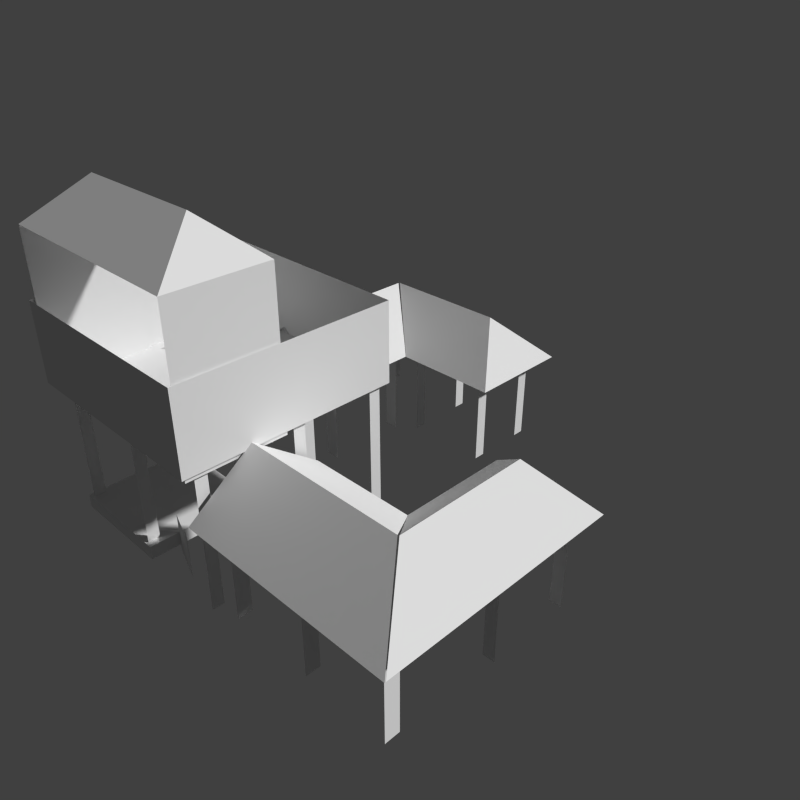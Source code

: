 # Source: H0.blend  (saved by Blender 2.63.0; exported with 4.5.12 LTS)
import bpy
from mathutils import Matrix  # noqa: F401  (used for matrix-valued properties, if any)

bpy.ops.wm.read_factory_settings(use_empty=True)
scene = bpy.context.scene
scene.name = 'Scene'

# ---- collections
col_collection_1 = bpy.data.collections.new('Collection 1'); scene.collection.children.link(col_collection_1)

# ---- world
world_world = bpy.data.worlds.new('World'); scene.world = world_world
world_world.color = (0.05088, 0.05088, 0.05088)
world_world.use_sun_shadow = False
world_world.sun_shadow_jitter_overblur = 0.0
world_world.cycles.sampling_method = 'MANUAL'
world_world.cycles.sample_map_resolution = 256
world_world.light_settings.distance = 0.1

# ---- cameras
cam_camera = bpy.data.cameras.new('Camera')
cam_camera.clip_end = 100.0
cam_camera.lens = 35.0
cam_camera.sensor_width = 32.0
cam_camera.sensor_height = 18.0
cam_camera.dof.focus_distance = 0.0
cam_camera.dof.aperture_fstop = 128.0

# ---- meshes
me_cube = bpy.data.meshes.new('Cube')
me_cube.from_pydata([(0.8273, -0.943, 0.4795), (0.938, -0.943, 0.4795), (0.8273, -0.943, -1.013), (0.938, -0.943, -1.013), (-1.0, -1.0, 0.4415), (-1.0, 1.0, 0.4415), (1.0, 1.0, 0.4415), (1.0, -1.0, 0.4415), (-1.0, -1.0, 1.268), (-1.0, 1.0, 1.268), (1.0, 1.0, 1.268), (1.0, -1.0, 1.268), (-0.9649, -0.977, 1.958), (-0.9649, 0.9625, 1.958), (-0.05902, 0.9625, 1.958), (-0.05902, -0.977, 1.958), (-0.9649, -0.977, 0.3907), (-0.9649, 0.9625, 0.3907), (-0.05902, 0.9625, 0.3907), (-0.05902, -0.977, 0.3907), (-0.4813, -0.6382, 2.362), (-0.4813, 0.6237, 2.362), (-1.003, -0.9972, -3.746e-05), (-0.4, -0.9972, 0.4981), (-1.003, -3.003, -3.733e-05), (-0.4, -2.503, 0.4981), (0.2028, -0.9972, -3.746e-05), (0.2028, -2.003, -3.733e-05), (1.215, -3.002, -3.746e-05), (0.8102, -2.516, 0.4981), (-0.9903, -3.002, -3.736e-05), (-0.3953, -2.516, 0.4981), (1.214, -2.0, -3.746e-05), (0.2084, -2.0, -3.733e-05), (1.026, -2.855, -0.9668), (1.026, -2.745, -0.9668), (1.026, -2.855, 0.04209), (1.026, -2.745, 0.04209), (1.026, -2.255, -0.9668), (1.026, -2.145, -0.9668), (1.026, -2.255, 0.04209), (1.026, -2.145, 0.04209), (0.2257, -2.855, -0.9668), (0.2257, -2.745, -0.9668), (0.2257, -2.855, 0.04209), (0.2257, -2.745, 0.04209), (0.2257, -2.255, -0.9668), (0.2257, -2.145, -0.9668), (0.2257, -2.255, 0.04209), (0.2257, -2.145, 0.04209), (0.06488, -1.2, -0.9668), (-0.07189, -1.2, -0.9668), (0.06488, -1.2, 0.04209), (-0.07189, -1.2, 0.04209), (-0.6768, -1.2, -0.9668), (-0.8135, -1.2, -0.9668), (-0.6768, -1.2, 0.04209), (-0.8135, -1.2, 0.04209), (0.06488, -2.0, -0.9668), (-0.07189, -2.0, -0.9668), (0.06488, -2.0, 0.04209), (-0.07189, -2.0, 0.04209), (-0.6768, -2.0, -0.9668), (-0.8135, -2.0, -0.9668), (-0.6768, -2.0, 0.04209), (-0.8135, -2.0, 0.04209), (-0.6768, -2.8, -0.9668), (-0.8135, -2.8, -0.9668), (-0.6768, -2.8, 0.04209), (-0.8135, -2.8, 0.04209), (0.9799, 0.9854, -3.746e-05), (0.9799, 0.3826, 0.4981), (2.985, 0.9854, -3.733e-05), (2.485, 0.3826, 0.4981), (0.9799, -0.2201, -3.746e-05), (1.985, -0.2201, -3.733e-05), (2.985, -1.233, -3.746e-05), (2.499, -0.8276, 0.4981), (2.985, 0.973, -3.736e-05), (2.499, 0.3779, 0.4981), (1.982, -1.231, -3.746e-05), (1.982, -0.2257, -3.733e-05), (2.838, -1.043, -0.9668), (2.727, -1.043, -0.9668), (2.838, -1.043, 0.04209), (2.727, -1.043, 0.04209), (2.238, -1.043, -0.9668), (2.127, -1.043, -0.9668), (2.238, -1.043, 0.04209), (2.127, -1.043, 0.04209), (2.838, -0.243, -0.9668), (2.727, -0.243, -0.9668), (2.838, -0.243, 0.04209), (2.727, -0.243, 0.04209), (2.238, -0.243, -0.9668), (2.127, -0.243, -0.9668), (2.238, -0.243, 0.04209), (2.127, -0.243, 0.04209), (1.183, -0.08224, -0.9668), (1.183, 0.05453, -0.9668), (1.183, -0.08224, 0.04209), (1.183, 0.05453, 0.04209), (1.183, 0.6594, -0.9668), (1.183, 0.7962, -0.9668), (1.183, 0.6594, 0.04209), (1.183, 0.7962, 0.04209), (1.983, -0.08224, -0.9668), (1.983, 0.05453, -0.9668), (1.983, -0.08224, 0.04209), (1.983, 0.05453, 0.04209), (1.983, 0.6594, -0.9668), (1.983, 0.7962, -0.9668), (1.983, 0.6594, 0.04209), (1.983, 0.7962, 0.04209), (2.783, 0.6594, -0.9668), (2.783, 0.7962, -0.9668), (2.783, 0.6594, 0.04209), (2.783, 0.7962, 0.04209), (0.02732, -0.943, 0.4795), (0.138, -0.943, 0.4795), (0.02732, -0.943, -1.013), (0.138, -0.943, -1.013), (-0.8727, -0.943, 0.4795), (-0.762, -0.943, 0.4795), (-0.8727, -0.943, -1.013), (-0.762, -0.943, -1.013), (0.8273, -0.04303, 0.4795), (0.938, -0.04303, 0.4795), (0.8273, -0.04303, -1.013), (0.938, -0.04303, -1.013), (0.02732, -0.04303, 0.4795), (0.138, -0.04303, 0.4795), (0.02732, -0.04303, -1.013), (0.138, -0.04303, -1.013), (-0.8727, -0.04303, 0.4795), (-0.762, -0.04303, 0.4795), (-0.8727, -0.04303, -1.013), (-0.762, -0.04303, -1.013), (0.8273, 0.857, 0.4795), (0.938, 0.857, 0.4795), (0.8273, 0.857, -1.013), (0.938, 0.857, -1.013), (0.02732, 0.857, 0.4795), (0.138, 0.857, 0.4795), (0.02732, 0.857, -1.013), (0.138, 0.857, -1.013), (-0.8727, 0.857, 0.4795), (-0.762, 0.857, 0.4795), (-0.8727, 0.857, -1.013), (-0.762, 0.857, -1.013), (-0.7456, -0.4698, -1.07), (-0.6121, -0.09564, -1.07), (-0.7456, -0.4698, -0.6512), (-0.6121, -0.09564, -0.6512), (0.6944, 0.7654, -0.9786), (0.9156, 0.5968, -0.9786), (0.6944, 0.7654, -0.6854), (0.9156, 0.5968, -0.6854), (-0.896, -0.1079, -0.9889), (-0.896, 0.9196, -0.9889), (0.1315, 0.9196, -0.9889), (0.1315, -0.1079, -0.9889), (-0.896, -0.1079, -0.8469), (-0.896, 0.9196, -0.8469), (0.1315, 0.9196, -0.8469), (0.1315, -0.1079, -0.8469)], [], [(0, 2, 3, 1), (11, 8, 4, 7), (4, 7, 6, 5), (10, 11, 7, 6), (8, 9, 5, 4), (9, 10, 6, 5), (21, 20, 15, 14), (15, 12, 16, 19), (13, 14, 18, 17), (12, 20, 21, 13), (25, 23, 22, 24), (25, 27, 26, 23), (31, 30, 28, 29), (31, 29, 32, 33), (28, 32, 29), (37, 36, 34, 35), (41, 40, 38, 39), (45, 44, 42, 43), (49, 48, 46, 47), (53, 52, 50, 51), (57, 56, 54, 55), (61, 60, 58, 59), (65, 64, 62, 63), (69, 68, 66, 67), (73, 72, 70, 71), (73, 71, 74, 75), (79, 77, 76, 78), (79, 81, 80, 77), (76, 77, 80), (85, 83, 82, 84), (89, 87, 86, 88), (93, 91, 90, 92), (97, 95, 94, 96), (101, 99, 98, 100), (105, 103, 102, 104), (109, 107, 106, 108), (113, 111, 110, 112), (117, 115, 114, 116), (15, 20, 12), (13, 21, 14), (118, 120, 121, 119), (122, 124, 125, 123), (126, 128, 129, 127), (130, 132, 133, 131), (134, 136, 137, 135), (138, 140, 141, 139), (142, 144, 145, 143), (146, 148, 149, 147), (153, 151, 150, 152), (157, 155, 154, 156), (162, 163, 159, 158), (163, 164, 160, 159), (164, 165, 161, 160), (165, 162, 158, 161), (158, 159, 160, 161), (165, 164, 163, 162)])
_uv = me_cube.uv_layers.new(name='UVMap')
_uv.uv.foreach_set('vector', [0.7192, 0.3482, 0.7192, 0.2146, 0.6788, 0.2146, 0.6788, 0.3482, 0.9284, 0.6977, 0.6168, 0.5362, 0.6168, 0.3507, 0.9284, 0.5122, 0.3373, 0.6478, 0.3931, 0.5857, 0.4565, 0.6461, 0.4008, 0.7082, 0.495, 0.52, 0.07167, 0.7604, 0.07167, 0.538, 0.495, 0.3038, 0.07167, 0.7604, 0.495, 0.52, 0.495, 0.3038, 0.07167, 0.538, 0.6168, 0.5362, 0.9284, 0.6977, 0.9284, 0.5122, 0.6168, 0.3507, 0.5268, 0.9752, 0.2604, 0.8186, 0.2765, 0.6375, 0.6858, 0.8782, 0.2951, 0.6511, 0.07172, 0.7775, 0.07172, 0.5082, 0.2951, 0.3818, 0.07172, 0.7775, 0.2951, 0.6511, 0.2951, 0.3818, 0.07172, 0.5082, 0.6835, 0.867, 0.5569, 0.9511, 0.2658, 0.8141, 0.2703, 0.6563, 0.4949, 0.9907, 0.3016, 0.8823, 0.2705, 0.6471, 0.6504, 0.8707, 0.2662, 0.8149, 0.4015, 0.7302, 0.6063, 0.8424, 0.5443, 0.9756, 0.49, 0.9896, 0.6565, 0.8589, 0.2506, 0.6222, 0.2834, 0.8749, 0.2467, 0.8011, 0.5438, 0.9712, 0.6094, 0.8289, 0.3906, 0.7103, 0.2623, 0.6499, 0.5729, 0.7719, 0.3447, 0.8948, 0.2566, 0.3508, 0.2069, 0.3508, 0.2069, 0.1864, 0.2566, 0.1864, 0.2566, 0.3508, 0.2069, 0.3508, 0.2069, 0.1864, 0.2566, 0.1864, 0.2566, 0.3508, 0.2069, 0.3508, 0.2069, 0.1864, 0.2566, 0.1864, 0.2566, 0.3508, 0.2069, 0.3508, 0.2069, 0.1864, 0.2566, 0.1864, 0.2566, 0.3508, 0.2069, 0.3508, 0.2069, 0.1864, 0.2566, 0.1864, 0.2566, 0.3508, 0.2069, 0.3508, 0.2069, 0.1864, 0.2566, 0.1864, 0.2566, 0.3508, 0.2069, 0.3508, 0.2069, 0.1864, 0.2566, 0.1864, 0.2566, 0.3508, 0.2069, 0.3508, 0.2069, 0.1864, 0.2566, 0.1864, 0.2566, 0.3508, 0.2069, 0.3508, 0.2069, 0.1864, 0.2566, 0.1864, 0.4949, 0.9907, 0.6504, 0.8707, 0.2705, 0.6471, 0.3016, 0.8823, 0.2662, 0.8149, 0.5443, 0.9756, 0.6063, 0.8424, 0.4015, 0.7302, 0.49, 0.9896, 0.2834, 0.8749, 0.2506, 0.6222, 0.6565, 0.8589, 0.2467, 0.8011, 0.3906, 0.7103, 0.6094, 0.8289, 0.5438, 0.9712, 0.2623, 0.6499, 0.3447, 0.8948, 0.5729, 0.7719, 0.2566, 0.3508, 0.2566, 0.1864, 0.2069, 0.1864, 0.2069, 0.3508, 0.2566, 0.3508, 0.2566, 0.1864, 0.2069, 0.1864, 0.2069, 0.3508, 0.2566, 0.3508, 0.2566, 0.1864, 0.2069, 0.1864, 0.2069, 0.3508, 0.2566, 0.3508, 0.2566, 0.1864, 0.2069, 0.1864, 0.2069, 0.3508, 0.2566, 0.3508, 0.2566, 0.1864, 0.2069, 0.1864, 0.2069, 0.3508, 0.2566, 0.3508, 0.2566, 0.1864, 0.2069, 0.1864, 0.2069, 0.3508, 0.2566, 0.3508, 0.2566, 0.1864, 0.2069, 0.1864, 0.2069, 0.3508, 0.2566, 0.3508, 0.2566, 0.1864, 0.2069, 0.1864, 0.2069, 0.3508, 0.2566, 0.3508, 0.2566, 0.1864, 0.2069, 0.1864, 0.2069, 0.3508, 0.2755, 0.6479, 0.2055, 0.8343, 0.07383, 0.7629, 0.2759, 0.6678, 0.2129, 0.8136, 0.07834, 0.7908, 0.7192, 0.3482, 0.7192, 0.2146, 0.6788, 0.2146, 0.6788, 0.3482, 0.7192, 0.3482, 0.7192, 0.2146, 0.6788, 0.2146, 0.6788, 0.3482, 0.7192, 0.3482, 0.7192, 0.2146, 0.6788, 0.2146, 0.6788, 0.3482, 0.7192, 0.3482, 0.7192, 0.2146, 0.6788, 0.2146, 0.6788, 0.3482, 0.7192, 0.3482, 0.7192, 0.2146, 0.6788, 0.2146, 0.6788, 0.3482, 0.7192, 0.3482, 0.7192, 0.2146, 0.6788, 0.2146, 0.6788, 0.3482, 0.7192, 0.3482, 0.7192, 0.2146, 0.6788, 0.2146, 0.6788, 0.3482, 0.7192, 0.3482, 0.7192, 0.2146, 0.6788, 0.2146, 0.6788, 0.3482, 0.7753, 0.3828, 0.7753, 0.2895, 0.8612, 0.2895, 0.8612, 0.3828, 0.7753, 0.3828, 0.7753, 0.2895, 0.8612, 0.2895, 0.8612, 0.3828, 0.4869, 0.2624, 0.3925, 0.1855, 0.3964, 0.1726, 0.4908, 0.2495, 0.3925, 0.1855, 0.3043, 0.2305, 0.3082, 0.2176, 0.3964, 0.1726, 0.3043, 0.2305, 0.3986, 0.3075, 0.4026, 0.2946, 0.3082, 0.2176, 0.3986, 0.3075, 0.4869, 0.2624, 0.4908, 0.2495, 0.4026, 0.2946, 0.0, 0.0, 0.0, 0.0, 0.0, 0.0, 0.0, 0.0, 0.3986, 0.3075, 0.3043, 0.2305, 0.3925, 0.1855, 0.4869, 0.2624])
me_cube.use_remesh_preserve_volume = False
me_cube.use_remesh_preserve_attributes = False
me_cube.use_mirror_vertex_groups = False
me_cube.update()

# ---- objects
ob_cube = bpy.data.objects.new('Cube', me_cube)
ob_camera = bpy.data.objects.new('Camera', cam_camera)

# ---- transforms, parenting, visibility, modifiers, constraints
ob_cube.location = (0.9893, -1.0, 0.8281)
ob_cube.scale = (1.0, 1.0, 0.8979)
ob_cube.lineart.crease_threshold = 0.0
ob_camera.location = (-2.439, -6.553, 4.728)
ob_camera.rotation_euler = (1.047, 1.923e-16, -0.7854)
ob_camera.lineart.crease_threshold = 0.0

# ---- collection membership
col_collection_1.objects.link(ob_cube)
col_collection_1.objects.link(ob_camera)

# ---- scene / render settings (as saved in the file)
scene.camera = ob_camera
scene.frame_start = 0; scene.frame_end = 0; scene.frame_set(1)
scene.render.engine = 'BLENDER_EEVEE_NEXT'
scene.render.image_settings.color_mode = 'RGB'
scene.render.image_settings.compression = 90
scene.render.resolution_x = 512
scene.render.resolution_y = 512
scene.render.dither_intensity = 0.0
scene.render.use_bake_clear = False
scene.render.bake_margin = 4
scene.render.bake_bias = 0.0
scene.cycles.use_denoising = False
scene.cycles.samples = 10
scene.cycles.sampling_pattern = 'TABULATED_SOBOL'
scene.cycles.light_sampling_threshold = 0.0
scene.cycles.use_adaptive_sampling = False
scene.cycles.use_light_tree = False
scene.cycles.blur_glossy = 0.0
scene.cycles.volume_bounces = 1
scene.cycles.pixel_filter_type = 'GAUSSIAN'
scene.cycles.sample_clamp_indirect = 0.0
scene.view_settings.view_transform = 'Standard'
bpy.context.view_layer.update()

# ---- added for rendering (the .blend has no usable light): sun
light_auto_sun = bpy.data.lights.new('AutoSun', 'SUN')
light_auto_sun.energy = 3.0
light_auto_sun.angle = 0.0523599
ob_auto_sun = bpy.data.objects.new('AutoSun', light_auto_sun)
scene.collection.objects.link(ob_auto_sun)
ob_auto_sun.rotation_euler = (0.872665, 0.174533, 0.523599)
bpy.context.view_layer.update()
